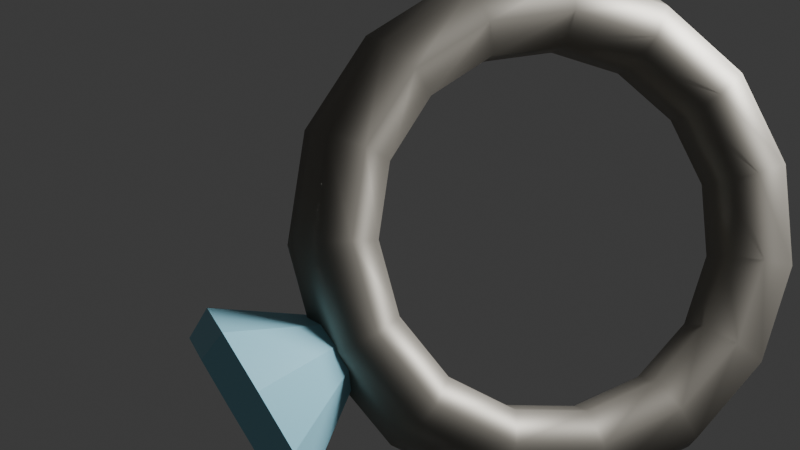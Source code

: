 # Source: ring.blend  (saved by Blender 4.5.90; exported with 4.5.12 LTS)
import bpy
from mathutils import Matrix  # noqa: F401  (used for matrix-valued properties, if any)

bpy.ops.wm.read_factory_settings(use_empty=True)
scene = bpy.context.scene
scene.name = 'Scene'

# ---- collections
col_environment = bpy.data.collections.new('Environment'); scene.collection.children.link(col_environment)

# ---- materials (node trees are filled in below, after node groups)
mat_material_009 = bpy.data.materials.new('Material.009')
mat_material_010 = bpy.data.materials.new('Material.010')

# ---- material node trees
mat_material_009.use_nodes = True; mat_material_009.node_tree.nodes.clear()
_N = mat_material_009.node_tree.nodes; _L = mat_material_009.node_tree.links
n0 = _N.new('ShaderNodeBsdfPrincipled'); n0.name = 'Principled BSDF'; n0.location = (10, 300)
n0.inputs[0].default_value = (0.2878, 0.2704, 0.237, 1.0)
n0.inputs[1].default_value = 0.7
n1 = _N.new('ShaderNodeOutputMaterial'); n1.name = 'Material Output'; n1.location = (300, 300)
_L.new(n0.outputs[0], n1.inputs[0])
n1.is_active_output = True
mat_material_010.use_nodes = True; mat_material_010.node_tree.nodes.clear()
_N = mat_material_010.node_tree.nodes; _L = mat_material_010.node_tree.links
n0 = _N.new('ShaderNodeBsdfPrincipled'); n0.name = 'Principled BSDF'; n0.location = (10, 300)
n0.inputs[0].default_value = (0.2891, 0.6595, 0.8006, 1.0)
n0.inputs[24].default_value = 0.1622
n1 = _N.new('ShaderNodeOutputMaterial'); n1.name = 'Material Output'; n1.location = (300, 300)
_L.new(n0.outputs[0], n1.inputs[0])
n1.is_active_output = True

# ---- world
world_world = bpy.data.worlds.new('World'); scene.world = world_world
world_world.use_nodes = True; world_world.node_tree.nodes.clear()
_N = world_world.node_tree.nodes; _L = world_world.node_tree.links
n0 = _N.new('ShaderNodeOutputWorld'); n0.name = 'World Output'; n0.location = (300, 300)
n1 = _N.new('ShaderNodeBackground'); n1.name = 'Background'; n1.location = (10, 300)
n1.inputs[0].default_value = (0.05088, 0.05088, 0.05088, 1.0)
_L.new(n1.outputs[0], n0.inputs[0])
n0.is_active_output = True
world_world.color = (0.05088, 0.05088, 0.05088)
world_world.sun_shadow_jitter_overblur = 0.0

# ---- cameras
cam_camera = bpy.data.cameras.new('Camera')
cam_camera.clip_end = 100.0
cam_camera.ortho_scale = 7.314

# ---- lights
light_light = bpy.data.lights.new('Light', 'POINT')
light_light.energy = 20.0
light_light.shadow_soft_size = 0.126

# ---- meshes
me_torus = bpy.data.meshes.new('Torus')
me_torus.from_pydata([(-0.06818, -0.05312, 0.04845), (-0.0692, -0.05287, 0.03101), (-0.05741, -0.04705, 0.01949), (-0.0417, -0.04006, 0.02257), (-0.03388, -0.03716, 0.03793), (-0.03986, -0.04053, 0.054), (-0.05512, -0.04763, 0.05868), (-0.08015, -0.004433, 0.04533), (-0.08042, -0.007232, 0.02808), (-0.06694, -0.008284, 0.017), (-0.04988, -0.006797, 0.02043), (-0.04206, -0.003892, 0.03579), (-0.04939, -0.001755, 0.05151), (-0.06634, -0.001995, 0.05575), (-0.07347, 0.04376, 0.03281), (-0.07415, 0.03794, 0.01635), (-0.06162, 0.03009, 0.007036), (-0.04531, 0.02613, 0.01188), (-0.0375, 0.02903, 0.02724), (-0.04407, 0.03662, 0.04155), (-0.06008, 0.04317, 0.04402), (-0.04929, 0.08312, 0.01306), (-0.05149, 0.07483, -0.002158), (-0.04237, 0.06143, -0.008686), (-0.02879, 0.05302, -0.001605), (-0.02098, 0.05593, 0.01375), (-0.02482, 0.06796, 0.02582), (-0.03742, 0.08007, 0.02552), (-0.01179, 0.1069, -0.0105), (-0.01635, 0.09707, -0.02424), (-0.01252, 0.08033, -0.02745), (-0.003176, 0.06923, -0.0177), (0.004635, 0.07213, -0.002343), (0.005036, 0.08686, 0.007064), (-0.002275, 0.1023, 0.003435), (0.03254, 0.1108, -0.0338), (0.0252, 0.1008, -0.04608), (0.02278, 0.0835, -0.046), (0.02711, 0.07195, -0.03362), (0.03492, 0.07486, -0.01826), (0.04033, 0.09003, -0.01149), (0.03927, 0.106, -0.0184), (0.07604, 0.0944, -0.05281), (0.06597, 0.0854, -0.0639), (0.05742, 0.07041, -0.06114), (0.05683, 0.06072, -0.04661), (0.06464, 0.06363, -0.03125), (0.07497, 0.07694, -0.02663), (0.08004, 0.09063, -0.03622), (0.1112, 0.06037, -0.06425), (0.09891, 0.0535, -0.07462), (0.0854, 0.04331, -0.07024), (0.08084, 0.03747, -0.05442), (0.08865, 0.04038, -0.03906), (0.103, 0.04984, -0.03574), (0.113, 0.05874, -0.04694), (0.1319, 0.01464, -0.06613), (0.1183, 0.01064, -0.07638), (0.1019, 0.006901, -0.07175), (0.09499, 0.006231, -0.05571), (0.1028, 0.009137, -0.04035), (0.1195, 0.01343, -0.03724), (0.1324, 0.01588, -0.04871), (0.1346, -0.03489, -0.05814), (0.1209, -0.03577, -0.06889), (0.1041, -0.03253, -0.06538), (0.09684, -0.0276, -0.05025), (0.1046, -0.0247, -0.03489), (0.1216, -0.026, -0.03087), (0.1349, -0.03054, -0.04122), (0.1188, -0.07964, -0.04165), (0.1061, -0.07772, -0.05343), (0.09149, -0.06817, -0.05225), (0.08606, -0.05818, -0.03898), (0.09387, -0.05527, -0.02362), (0.109, -0.06164, -0.01774), (0.1202, -0.07249, -0.02576), (0.0873, -0.1119, -0.01951), (0.07653, -0.1079, -0.03269), (0.06639, -0.09385, -0.03462), (0.06452, -0.08021, -0.02386), (0.07233, -0.07731, -0.0085), (0.08394, -0.08732, -0.0001132), (0.0906, -0.1027, -0.005013), (0.04548, -0.1261, 0.004444), (0.03732, -0.1212, -0.01024), (0.03308, -0.1051, -0.01555), (0.03595, -0.08989, -0.007494), (0.04376, -0.08698, 0.007864), (0.05064, -0.0986, 0.01896), (0.0514, -0.116, 0.01744), (0.0005804, -0.1197, 0.02607), (-0.004754, -0.1153, 0.01004), (-0.002664, -0.1001, 0.001673), (0.005277, -0.08554, 0.007283), (0.01309, -0.08263, 0.02264), (0.01489, -0.09353, 0.03618), (0.009322, -0.11, 0.03771), (-0.03962, -0.09389, 0.04164), (-0.04243, -0.09108, 0.02462), (-0.03467, -0.07952, 0.01407), (-0.02219, -0.06792, 0.01792), (-0.01438, -0.06501, 0.03327), (-0.01712, -0.07299, 0.04858), (-0.02836, -0.08584, 0.0523), (-0.05376, 0.03168, 0.02813), (-0.05603, 0.02843, 0.02601), (-0.05798, 0.02761, 0.02204), (-0.0587, 0.02961, 0.01809), (-0.05785, 0.0335, 0.01599), (-0.05583, 0.03744, 0.01673), (-0.05359, 0.0396, 0.01997), (-0.05217, 0.03897, 0.02418), (-0.05224, 0.03584, 0.02741), (-0.1031, 0.04742, 0.07829), (-0.09032, 0.04047, 0.08064), (-0.1156, 0.02947, 0.06659), (-0.1054, 0.01889, 0.06658), (-0.1264, 0.02496, 0.04469), (-0.1183, 0.01348, 0.04026), (-0.1303, 0.03602, 0.02283), (-0.1231, 0.02677, 0.01399), (-0.1257, 0.05747, 0.01124), (-0.1175, 0.05254, 6.136e-05), (-0.1145, 0.07927, 0.01535), (-0.1041, 0.07873, 0.004996), (-0.1021, 0.09121, 0.03323), (-0.08919, 0.09309, 0.02648), (-0.09428, 0.08773, 0.05651), (-0.07976, 0.0889, 0.05447), (-0.09465, 0.07043, 0.07431), (-0.08021, 0.06812, 0.07585)], [], [(0, 7, 8, 1), (1, 8, 9, 2), (2, 9, 10, 3), (3, 10, 11, 4), (4, 11, 12, 5), (5, 12, 13, 6), (6, 13, 7, 0), (7, 14, 15, 8), (8, 15, 16, 9), (9, 16, 17, 10), (10, 17, 18, 11), (11, 18, 19, 12), (12, 19, 20, 13), (13, 20, 14, 7), (14, 21, 22, 15), (15, 22, 23, 16), (16, 23, 24, 17), (17, 24, 25, 18), (18, 25, 26, 19), (19, 26, 27, 20), (20, 27, 21, 14), (21, 28, 29, 22), (22, 29, 30, 23), (23, 30, 31, 24), (24, 31, 32, 25), (25, 32, 33, 26), (26, 33, 34, 27), (27, 34, 28, 21), (28, 35, 36, 29), (29, 36, 37, 30), (30, 37, 38, 31), (31, 38, 39, 32), (32, 39, 40, 33), (33, 40, 41, 34), (34, 41, 35, 28), (35, 42, 43, 36), (36, 43, 44, 37), (37, 44, 45, 38), (38, 45, 46, 39), (39, 46, 47, 40), (40, 47, 48, 41), (41, 48, 42, 35), (42, 49, 50, 43), (43, 50, 51, 44), (44, 51, 52, 45), (45, 52, 53, 46), (46, 53, 54, 47), (47, 54, 55, 48), (48, 55, 49, 42), (49, 56, 57, 50), (50, 57, 58, 51), (51, 58, 59, 52), (52, 59, 60, 53), (53, 60, 61, 54), (54, 61, 62, 55), (55, 62, 56, 49), (56, 63, 64, 57), (57, 64, 65, 58), (58, 65, 66, 59), (59, 66, 67, 60), (60, 67, 68, 61), (61, 68, 69, 62), (62, 69, 63, 56), (63, 70, 71, 64), (64, 71, 72, 65), (65, 72, 73, 66), (66, 73, 74, 67), (67, 74, 75, 68), (68, 75, 76, 69), (69, 76, 70, 63), (70, 77, 78, 71), (71, 78, 79, 72), (72, 79, 80, 73), (73, 80, 81, 74), (74, 81, 82, 75), (75, 82, 83, 76), (76, 83, 77, 70), (77, 84, 85, 78), (78, 85, 86, 79), (79, 86, 87, 80), (80, 87, 88, 81), (81, 88, 89, 82), (82, 89, 90, 83), (83, 90, 84, 77), (84, 91, 92, 85), (85, 92, 93, 86), (86, 93, 94, 87), (87, 94, 95, 88), (88, 95, 96, 89), (89, 96, 97, 90), (90, 97, 91, 84), (91, 98, 99, 92), (92, 99, 100, 93), (93, 100, 101, 94), (94, 101, 102, 95), (95, 102, 103, 96), (96, 103, 104, 97), (97, 104, 98, 91), (98, 0, 1, 99), (99, 1, 2, 100), (100, 2, 3, 101), (101, 3, 4, 102), (102, 4, 5, 103), (103, 5, 6, 104), (104, 6, 0, 98), (113, 131, 115, 105), (107, 119, 121, 108), (108, 121, 123, 109), (109, 123, 125, 110), (110, 125, 127, 111), (111, 127, 129, 112), (112, 129, 131, 113), (105, 115, 117, 106), (106, 117, 119, 107), (105, 106, 107, 108, 109, 110, 111, 112, 113), (117, 115, 114, 116), (119, 117, 116, 118), (121, 119, 118, 120), (123, 121, 120, 122), (125, 123, 122, 124), (127, 125, 124, 126), (129, 127, 126, 128), (131, 129, 128, 130), (115, 131, 130, 114), (116, 114, 130, 128, 126, 124, 122, 120, 118)])
me_torus.polygons.foreach_set('use_smooth', [1, 1, 1, 1, 1, 1, 1, 1, 1, 1, 1, 1, 1, 1, 1, 1, 1, 1, 1, 1, 1, 1, 1, 1, 1, 1, 1, 1, 1, 1, 1, 1, 1, 1, 1, 1, 1, 1, 1, 1, 1, 1, 1, 1, 1, 1, 1, 1, 1, 1, 1, 1, 1, 1, 1, 1, 1, 1, 1, 1, 1, 1, 1, 1, 1, 1, 1, 1, 1, 1, 1, 1, 1, 1, 1, 1, 1, 1, 1, 1, 1, 1, 1, 1, 1, 1, 1, 1, 1, 1, 1, 1, 1, 1, 1, 1, 1, 1, 1, 1, 1, 1, 1, 1, 1, 0, 0, 0, 0, 0, 0, 0, 0, 0, 0, 0, 0, 0, 0, 0, 0, 0, 0, 0, 0])
me_torus.polygons.foreach_set('material_index', [0, 0, 0, 0, 0, 0, 0, 0, 0, 0, 0, 0, 0, 0, 0, 0, 0, 0, 0, 0, 0, 0, 0, 0, 0, 0, 0, 0, 0, 0, 0, 0, 0, 0, 0, 0, 0, 0, 0, 0, 0, 0, 0, 0, 0, 0, 0, 0, 0, 0, 0, 0, 0, 0, 0, 0, 0, 0, 0, 0, 0, 0, 0, 0, 0, 0, 0, 0, 0, 0, 0, 0, 0, 0, 0, 0, 0, 0, 0, 0, 0, 0, 0, 0, 0, 0, 0, 0, 0, 0, 0, 0, 0, 0, 0, 0, 0, 0, 0, 0, 0, 0, 0, 0, 0, 1, 1, 1, 1, 1, 1, 1, 1, 1, 1, 1, 1, 1, 1, 1, 1, 1, 1, 1, 1])
_uv = me_torus.uv_layers.new(name='UVMap')
_uv.uv.foreach_set('vector', [0.5333, 0.5714, 0.6, 0.5714, 0.6, 0.7143, 0.5333, 0.7143, 0.5333, 0.7143, 0.6, 0.7143, 0.6, 0.8571, 0.5333, 0.8571, 0.5333, 0.8571, 0.6, 0.8571, 0.6, 1.0, 0.5333, 1.0, 0.5333, -2.22e-16, 0.6, -2.22e-16, 0.6, 0.1429, 0.5333, 0.1429, 0.5333, 0.1429, 0.6, 0.1429, 0.6, 0.2857, 0.5333, 0.2857, 0.5333, 0.2857, 0.6, 0.2857, 0.6, 0.4286, 0.5333, 0.4286, 0.5333, 0.4286, 0.6, 0.4286, 0.6, 0.5714, 0.5333, 0.5714, 0.6, 0.5714, 0.6667, 0.5714, 0.6667, 0.7143, 0.6, 0.7143, 0.6, 0.7143, 0.6667, 0.7143, 0.6667, 0.8571, 0.6, 0.8571, 0.6, 0.8571, 0.6667, 0.8571, 0.6667, 1.0, 0.6, 1.0, 0.6, -2.22e-16, 0.6667, -2.22e-16, 0.6667, 0.1429, 0.6, 0.1429, 0.6, 0.1429, 0.6667, 0.1429, 0.6667, 0.2857, 0.6, 0.2857, 0.6, 0.2857, 0.6667, 0.2857, 0.6667, 0.4286, 0.6, 0.4286, 0.6, 0.4286, 0.6667, 0.4286, 0.6667, 0.5714, 0.6, 0.5714, 0.6667, 0.5714, 0.7333, 0.5714, 0.7333, 0.7143, 0.6667, 0.7143, 0.6667, 0.7143, 0.7333, 0.7143, 0.7333, 0.8571, 0.6667, 0.8571, 0.6667, 0.8571, 0.7333, 0.8571, 0.7333, 1.0, 0.6667, 1.0, 0.6667, -2.22e-16, 0.7333, -2.22e-16, 0.7333, 0.1429, 0.6667, 0.1429, 0.6667, 0.1429, 0.7333, 0.1429, 0.7333, 0.2857, 0.6667, 0.2857, 0.6667, 0.2857, 0.7333, 0.2857, 0.7333, 0.4286, 0.6667, 0.4286, 0.6667, 0.4286, 0.7333, 0.4286, 0.7333, 0.5714, 0.6667, 0.5714, 0.7333, 0.5714, 0.8, 0.5714, 0.8, 0.7143, 0.7333, 0.7143, 0.7333, 0.7143, 0.8, 0.7143, 0.8, 0.8571, 0.7333, 0.8571, 0.7333, 0.8571, 0.8, 0.8571, 0.8, 1.0, 0.7333, 1.0, 0.7333, -2.22e-16, 0.8, -2.22e-16, 0.8, 0.1429, 0.7333, 0.1429, 0.7333, 0.1429, 0.8, 0.1429, 0.8, 0.2857, 0.7333, 0.2857, 0.7333, 0.2857, 0.8, 0.2857, 0.8, 0.4286, 0.7333, 0.4286, 0.7333, 0.4286, 0.8, 0.4286, 0.8, 0.5714, 0.7333, 0.5714, 0.8, 0.5714, 0.8667, 0.5714, 0.8667, 0.7143, 0.8, 0.7143, 0.8, 0.7143, 0.8667, 0.7143, 0.8667, 0.8571, 0.8, 0.8571, 0.8, 0.8571, 0.8667, 0.8571, 0.8667, 1.0, 0.8, 1.0, 0.8, -2.22e-16, 0.8667, -2.22e-16, 0.8667, 0.1429, 0.8, 0.1429, 0.8, 0.1429, 0.8667, 0.1429, 0.8667, 0.2857, 0.8, 0.2857, 0.8, 0.2857, 0.8667, 0.2857, 0.8667, 0.4286, 0.8, 0.4286, 0.8, 0.4286, 0.8667, 0.4286, 0.8667, 0.5714, 0.8, 0.5714, 0.8667, 0.5714, 0.9333, 0.5714, 0.9333, 0.7143, 0.8667, 0.7143, 0.8667, 0.7143, 0.9333, 0.7143, 0.9333, 0.8571, 0.8667, 0.8571, 0.8667, 0.8571, 0.9333, 0.8571, 0.9333, 1.0, 0.8667, 1.0, 0.8667, -2.22e-16, 0.9333, -2.22e-16, 0.9333, 0.1429, 0.8667, 0.1429, 0.8667, 0.1429, 0.9333, 0.1429, 0.9333, 0.2857, 0.8667, 0.2857, 0.8667, 0.2857, 0.9333, 0.2857, 0.9333, 0.4286, 0.8667, 0.4286, 0.8667, 0.4286, 0.9333, 0.4286, 0.9333, 0.5714, 0.8667, 0.5714, 0.9333, 0.5714, 1.0, 0.5714, 1.0, 0.7143, 0.9333, 0.7143, 0.9333, 0.7143, 1.0, 0.7143, 1.0, 0.8571, 0.9333, 0.8571, 0.9333, 0.8571, 1.0, 0.8571, 1.0, 1.0, 0.9333, 1.0, 0.9333, -2.22e-16, 1.0, -2.22e-16, 1.0, 0.1429, 0.9333, 0.1429, 0.9333, 0.1429, 1.0, 0.1429, 1.0, 0.2857, 0.9333, 0.2857, 0.9333, 0.2857, 1.0, 0.2857, 1.0, 0.4286, 0.9333, 0.4286, 0.9333, 0.4286, 1.0, 0.4286, 1.0, 0.5714, 0.9333, 0.5714, -1.11e-16, 0.5714, 0.06667, 0.5714, 0.06667, 0.7143, -1.11e-16, 0.7143, -1.11e-16, 0.7143, 0.06667, 0.7143, 0.06667, 0.8571, -1.11e-16, 0.8571, -1.11e-16, 0.8571, 0.06667, 0.8571, 0.06667, 1.0, -1.11e-16, 1.0, -1.11e-16, -2.22e-16, 0.06667, -2.22e-16, 0.06667, 0.1429, -1.11e-16, 0.1429, -1.11e-16, 0.1429, 0.06667, 0.1429, 0.06667, 0.2857, -1.11e-16, 0.2857, -1.11e-16, 0.2857, 0.06667, 0.2857, 0.06667, 0.4286, -1.11e-16, 0.4286, -1.11e-16, 0.4286, 0.06667, 0.4286, 0.06667, 0.5714, -1.11e-16, 0.5714, 0.06667, 0.5714, 0.1333, 0.5714, 0.1333, 0.7143, 0.06667, 0.7143, 0.06667, 0.7143, 0.1333, 0.7143, 0.1333, 0.8571, 0.06667, 0.8571, 0.06667, 0.8571, 0.1333, 0.8571, 0.1333, 1.0, 0.06667, 1.0, 0.06667, -2.22e-16, 0.1333, -2.22e-16, 0.1333, 0.1429, 0.06667, 0.1429, 0.06667, 0.1429, 0.1333, 0.1429, 0.1333, 0.2857, 0.06667, 0.2857, 0.06667, 0.2857, 0.1333, 0.2857, 0.1333, 0.4286, 0.06667, 0.4286, 0.06667, 0.4286, 0.1333, 0.4286, 0.1333, 0.5714, 0.06667, 0.5714, 0.1333, 0.5714, 0.2, 0.5714, 0.2, 0.7143, 0.1333, 0.7143, 0.1333, 0.7143, 0.2, 0.7143, 0.2, 0.8571, 0.1333, 0.8571, 0.1333, 0.8571, 0.2, 0.8571, 0.2, 1.0, 0.1333, 1.0, 0.1333, -2.22e-16, 0.2, -2.22e-16, 0.2, 0.1429, 0.1333, 0.1429, 0.1333, 0.1429, 0.2, 0.1429, 0.2, 0.2857, 0.1333, 0.2857, 0.1333, 0.2857, 0.2, 0.2857, 0.2, 0.4286, 0.1333, 0.4286, 0.1333, 0.4286, 0.2, 0.4286, 0.2, 0.5714, 0.1333, 0.5714, 0.2, 0.5714, 0.2667, 0.5714, 0.2667, 0.7143, 0.2, 0.7143, 0.2, 0.7143, 0.2667, 0.7143, 0.2667, 0.8571, 0.2, 0.8571, 0.2, 0.8571, 0.2667, 0.8571, 0.2667, 1.0, 0.2, 1.0, 0.2, -2.22e-16, 0.2667, -2.22e-16, 0.2667, 0.1429, 0.2, 0.1429, 0.2, 0.1429, 0.2667, 0.1429, 0.2667, 0.2857, 0.2, 0.2857, 0.2, 0.2857, 0.2667, 0.2857, 0.2667, 0.4286, 0.2, 0.4286, 0.2, 0.4286, 0.2667, 0.4286, 0.2667, 0.5714, 0.2, 0.5714, 0.2667, 0.5714, 0.3333, 0.5714, 0.3333, 0.7143, 0.2667, 0.7143, 0.2667, 0.7143, 0.3333, 0.7143, 0.3333, 0.8571, 0.2667, 0.8571, 0.2667, 0.8571, 0.3333, 0.8571, 0.3333, 1.0, 0.2667, 1.0, 0.2667, -2.22e-16, 0.3333, -2.22e-16, 0.3333, 0.1429, 0.2667, 0.1429, 0.2667, 0.1429, 0.3333, 0.1429, 0.3333, 0.2857, 0.2667, 0.2857, 0.2667, 0.2857, 0.3333, 0.2857, 0.3333, 0.4286, 0.2667, 0.4286, 0.2667, 0.4286, 0.3333, 0.4286, 0.3333, 0.5714, 0.2667, 0.5714, 0.3333, 0.5714, 0.4, 0.5714, 0.4, 0.7143, 0.3333, 0.7143, 0.3333, 0.7143, 0.4, 0.7143, 0.4, 0.8571, 0.3333, 0.8571, 0.3333, 0.8571, 0.4, 0.8571, 0.4, 1.0, 0.3333, 1.0, 0.3333, -2.22e-16, 0.4, -2.22e-16, 0.4, 0.1429, 0.3333, 0.1429, 0.3333, 0.1429, 0.4, 0.1429, 0.4, 0.2857, 0.3333, 0.2857, 0.3333, 0.2857, 0.4, 0.2857, 0.4, 0.4286, 0.3333, 0.4286, 0.3333, 0.4286, 0.4, 0.4286, 0.4, 0.5714, 0.3333, 0.5714, 0.4, 0.5714, 0.4667, 0.5714, 0.4667, 0.7143, 0.4, 0.7143, 0.4, 0.7143, 0.4667, 0.7143, 0.4667, 0.8571, 0.4, 0.8571, 0.4, 0.8571, 0.4667, 0.8571, 0.4667, 1.0, 0.4, 1.0, 0.4, -2.22e-16, 0.4667, -2.22e-16, 0.4667, 0.1429, 0.4, 0.1429, 0.4, 0.1429, 0.4667, 0.1429, 0.4667, 0.2857, 0.4, 0.2857, 0.4, 0.2857, 0.4667, 0.2857, 0.4667, 0.4286, 0.4, 0.4286, 0.4, 0.4286, 0.4667, 0.4286, 0.4667, 0.5714, 0.4, 0.5714, 0.4667, 0.5714, 0.5333, 0.5714, 0.5333, 0.7143, 0.4667, 0.7143, 0.4667, 0.7143, 0.5333, 0.7143, 0.5333, 0.8571, 0.4667, 0.8571, 0.4667, 0.8571, 0.5333, 0.8571, 0.5333, 1.0, 0.4667, 1.0, 0.4667, -2.22e-16, 0.5333, -2.22e-16, 0.5333, 0.1429, 0.4667, 0.1429, 0.4667, 0.1429, 0.5333, 0.1429, 0.5333, 0.2857, 0.4667, 0.2857, 0.4667, 0.2857, 0.5333, 0.2857, 0.5333, 0.4286, 0.4667, 0.4286, 0.4667, 0.4286, 0.5333, 0.4286, 0.5333, 0.5714, 0.4667, 0.5714, 0.1111, 0.5, 0.1111, 0.9029, 4.47e-08, 0.9029, 4.47e-08, 0.5, 0.7778, 0.5, 0.7778, 0.9029, 0.6667, 0.9029, 0.6667, 0.5, 0.6667, 0.5, 0.6667, 0.9029, 0.5556, 0.9029, 0.5556, 0.5, 0.5556, 0.5, 0.5556, 0.9029, 0.4444, 0.9029, 0.4444, 0.5, 0.4444, 0.5, 0.4444, 0.9029, 0.3333, 0.9029, 0.3333, 0.5, 0.3333, 0.5, 0.3333, 0.9029, 0.2222, 0.9029, 0.2222, 0.5, 0.2222, 0.5, 0.2222, 0.9029, 0.1111, 0.9029, 0.1111, 0.5, 1.0, 0.5, 1.0, 0.9029, 0.8889, 0.9029, 0.8889, 0.5, 0.8889, 0.5, 0.8889, 0.9029, 0.7778, 0.9029, 0.7778, 0.5, 0.75, 0.49, 0.9043, 0.4339, 0.9864, 0.2917, 0.9578, 0.13, 0.8321, 0.02447, 0.6679, 0.02447, 0.5422, 0.13, 0.5136, 0.2917, 0.5957, 0.4339, 0.3912, 0.4386, 0.2631, 0.4852, 0.25, 0.4158, 0.3566, 0.377, 0.4794, 0.3038, 0.4112, 0.4218, 0.3566, 0.377, 0.4133, 0.2788, 0.4603, 0.1437, 0.4839, 0.2779, 0.4133, 0.2788, 0.3936, 0.1671, 0.3428, 0.03344, 0.4472, 0.121, 0.3936, 0.1671, 0.3067, 0.09423, 0.1819, 0.02447, 0.3181, 0.02447, 0.3067, 0.09423, 0.1933, 0.09423, 0.05284, 0.121, 0.1572, 0.03344, 0.1933, 0.09423, 0.1064, 0.1671, 0.01607, 0.2779, 0.03973, 0.1437, 0.1064, 0.1671, 0.08675, 0.2788, 0.08875, 0.4218, 0.02062, 0.3038, 0.08675, 0.2788, 0.1434, 0.377, 0.2369, 0.4852, 0.1088, 0.4386, 0.1434, 0.377, 0.25, 0.4158, 0.3566, 0.377, 0.25, 0.4158, 0.1434, 0.377, 0.08675, 0.2788, 0.1064, 0.1671, 0.1933, 0.09423, 0.3067, 0.09423, 0.3936, 0.1671, 0.4133, 0.2788])
me_torus.materials.append(mat_material_009)
me_torus.materials.append(mat_material_010)
me_torus.update()

# ---- objects
ob_ring = bpy.data.objects.new('ring', me_torus)
ob_light = bpy.data.objects.new('Light', light_light)
ob_camera = bpy.data.objects.new('Camera', cam_camera)

# ---- transforms, parenting, visibility, modifiers, constraints
ob_ring.location = (0.0, 0.0, 0.0)
ob_ring.rotation_euler = (1.42, -0.8077, 0.5992)
ob_light.location = (0.2775, 0.2401, 0.2738)
ob_light.rotation_euler = (0.6503, 0.05522, 1.866)
ob_light.lock_rotations_4d = False
ob_light.empty_display_type = 'ARROWS'
ob_light.color = (0.0, 0.0, 0.0, 0.0)
ob_light.lineart.crease_threshold = 0.0
ob_camera.location = (0.1384, -0.3996, 0.2753)
ob_camera.rotation_euler = (1.031, -0.0001358, 0.4407)
ob_camera.lock_rotations_4d = False
ob_camera.empty_display_type = 'ARROWS'
ob_camera.color = (0.0, 0.0, 0.0, 0.0)
ob_camera.display_type = 'WIRE'
ob_camera.lineart.crease_threshold = 0.0

# ---- collection membership
scene.collection.objects.link(ob_ring)
col_environment.objects.link(ob_light)
col_environment.objects.link(ob_camera)

# ---- scene / render settings (as saved in the file)
scene.camera = ob_camera
scene.frame_start = 1; scene.frame_end = 250; scene.frame_set(210)
scene.render.engine = 'CYCLES'
scene.eevee.shadow_step_count = 15
bpy.context.view_layer.update()
